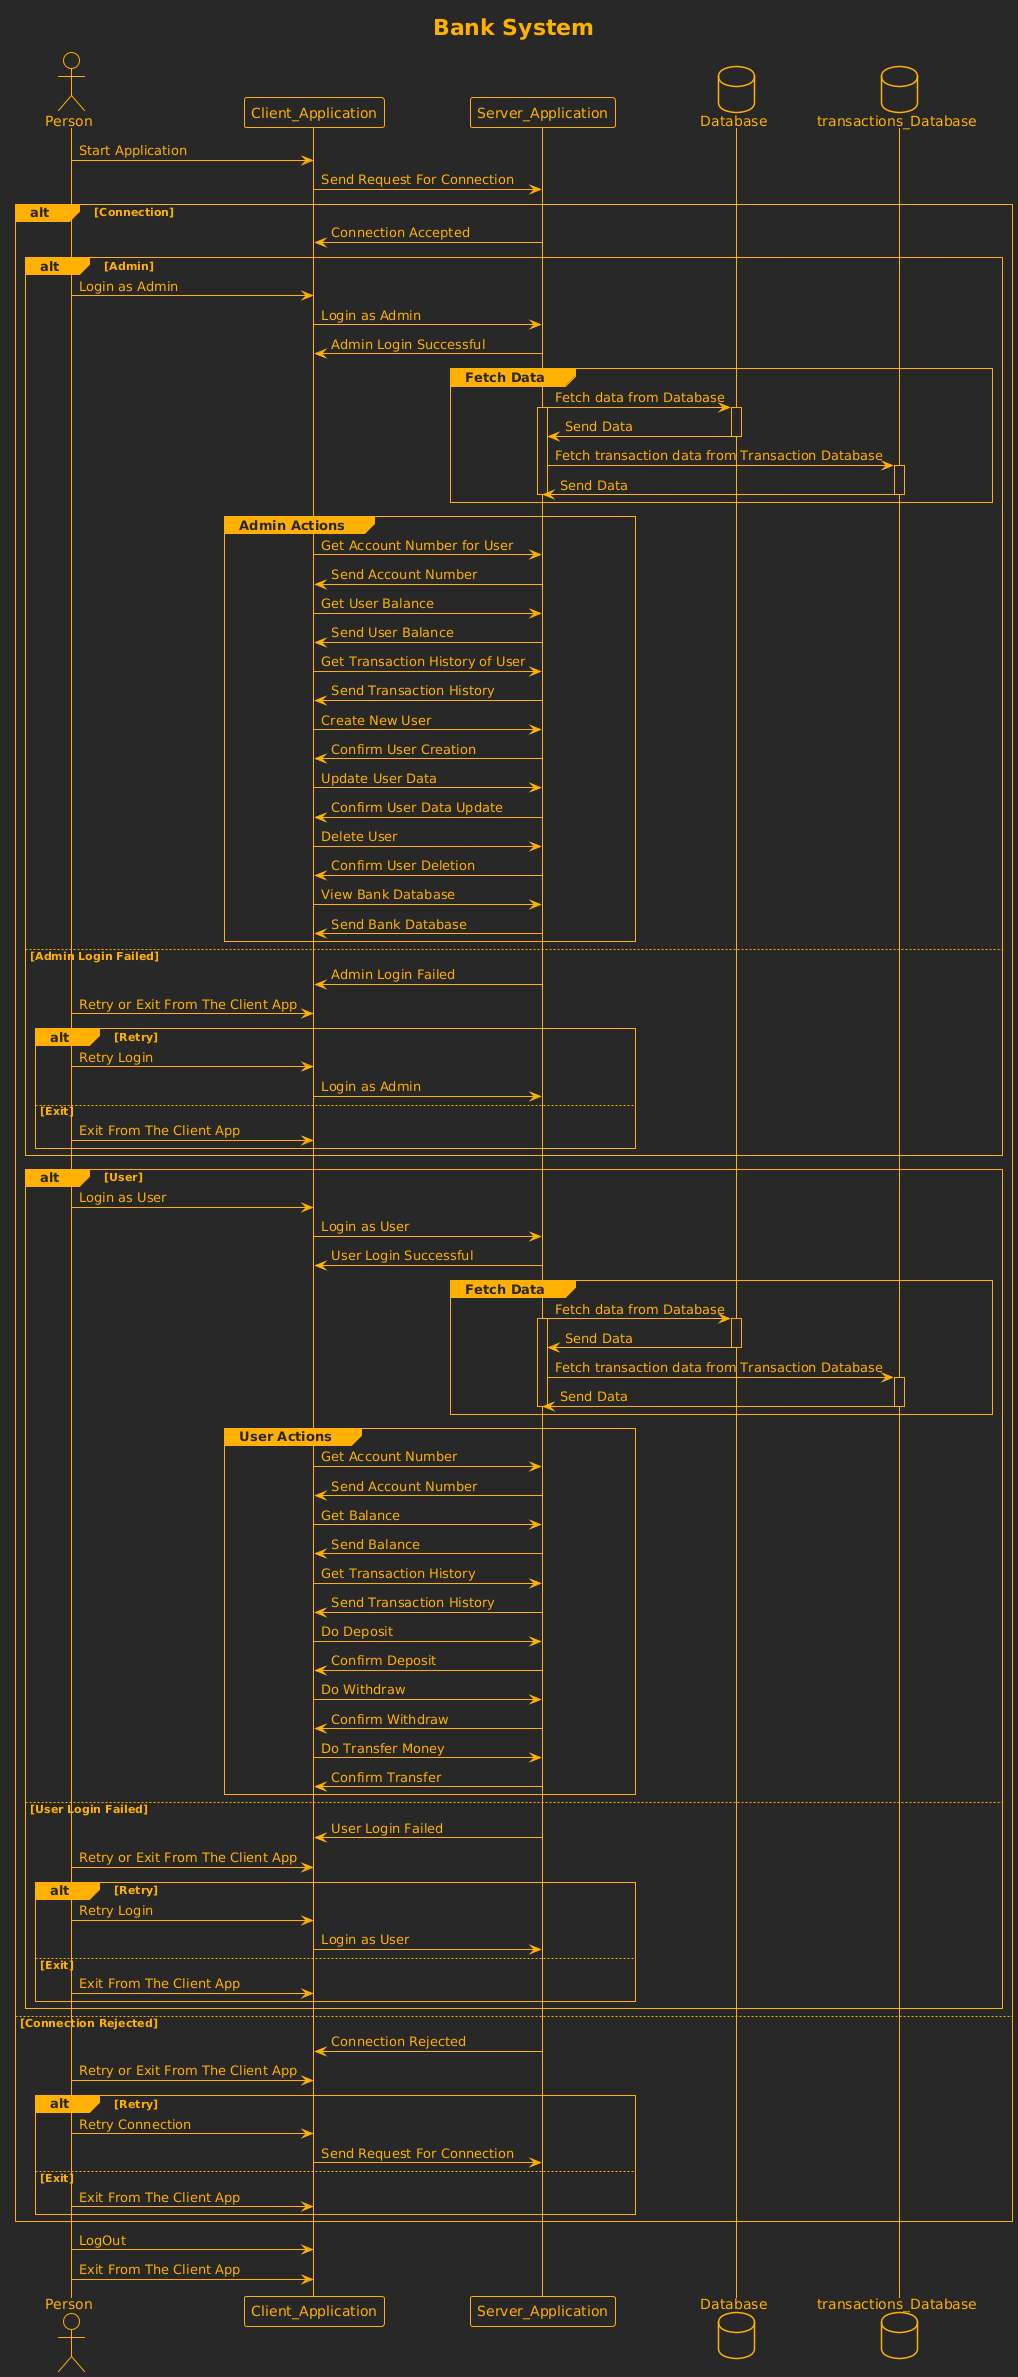

The diagram above was rendered by PlantUML. Its source (embedded in the PNG):
@startuml
!theme crt-amber

title Bank System

actor Person

participant Client_Application as CA
participant Server_Application as SA
database Database as DB
database transactions_Database as DBT

Person->CA: Start Application
CA -> SA: Send Request For Connection
alt Connection
    SA -> CA: Connection Accepted
   
    alt Admin
        Person -> CA: Login as Admin
        CA -> SA: Login as Admin
        SA -> CA: Admin Login Successful
         group Fetch Data
          SA -> DB: Fetch data from Database
          activate SA
          activate DB
          DB -> SA: Send Data
          deactivate DB
          SA -> DBT: Fetch transaction data from Transaction Database
          activate DBT
          DBT -> SA: Send Data
          deactivate DBT
         deactivate SA
        end
        group Admin Actions
            CA -> SA: Get Account Number for User
            SA -> CA: Send Account Number
            CA -> SA: Get User Balance
            SA -> CA: Send User Balance
            CA -> SA: Get Transaction History of User
            SA -> CA: Send Transaction History
            CA -> SA: Create New User
            SA -> CA: Confirm User Creation
            CA -> SA: Update User Data
            SA -> CA: Confirm User Data Update
            CA -> SA: Delete User
            SA -> CA: Confirm User Deletion
            CA -> SA: View Bank Database
            SA -> CA: Send Bank Database
        end
    else Admin Login Failed
       SA -> CA: Admin Login Failed
       Person -> CA: Retry or Exit From The Client App
       alt Retry
           Person -> CA: Retry Login
           CA -> SA: Login as Admin
       else Exit
           Person -> CA: Exit From The Client App
       end
    end

    alt User
        Person -> CA: Login as User
        CA -> SA: Login as User
        SA -> CA: User Login Successful
        group Fetch Data
          SA -> DB: Fetch data from Database
          activate SA
          activate DB
          DB -> SA: Send Data
          deactivate DB
          SA -> DBT: Fetch transaction data from Transaction Database
          activate DBT
          DBT -> SA: Send Data
          deactivate DBT
         deactivate SA
        end
        group User Actions
            CA -> SA: Get Account Number
            SA -> CA: Send Account Number
            CA -> SA: Get Balance
            SA -> CA: Send Balance
            CA -> SA: Get Transaction History
            SA -> CA: Send Transaction History
            CA -> SA: Do Deposit
            SA -> CA: Confirm Deposit
            CA -> SA: Do Withdraw
            SA -> CA: Confirm Withdraw
            CA -> SA: Do Transfer Money
            SA -> CA: Confirm Transfer
        end
    else User Login Failed
        SA -> CA: User Login Failed
        Person -> CA: Retry or Exit From The Client App
        alt Retry
            Person -> CA: Retry Login
            CA -> SA: Login as User
        else Exit
            Person -> CA: Exit From The Client App
        end
    end

else Connection Rejected
    SA -> CA: Connection Rejected
    Person -> CA: Retry or Exit From The Client App
    alt Retry
        Person -> CA: Retry Connection
        CA -> SA: Send Request For Connection
    else Exit
        Person -> CA: Exit From The Client App
    end
end

Person -> CA: LogOut
Person -> CA: Exit From The Client App
@enduml